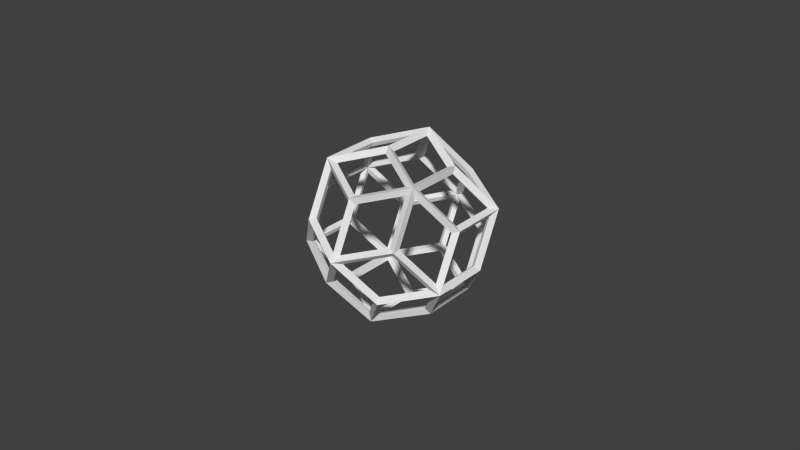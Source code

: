 # Source: rhombic_triacontahedron_wireframe.blend  (saved by Blender 2.70.0; exported with 4.5.12 LTS)
import bpy
from mathutils import Matrix  # noqa: F401  (used for matrix-valued properties, if any)

bpy.ops.wm.read_factory_settings(use_empty=True)
scene = bpy.context.scene
scene.name = 'Scene'

# ---- collections
col_collection_1 = bpy.data.collections.new('Collection 1'); scene.collection.children.link(col_collection_1)

# ---- world
world_world = bpy.data.worlds.new('World'); scene.world = world_world
world_world.color = (0.05088, 0.05088, 0.05088)
world_world.use_sun_shadow = False
world_world.sun_shadow_jitter_overblur = 0.0
world_world.cycles.sampling_method = 'MANUAL'
world_world.cycles.sample_map_resolution = 256

# ---- meshes
me_rhombic_triacontahedron = bpy.data.meshes.new('Rhombic Triacontahedron')
me_rhombic_triacontahedron.from_pydata([(0.0, 0.004874, -0.02552), (-0.015, 0.01276, -0.02065), (0.0, 0.02065, -0.01577), (0.015, 0.01276, -0.02065), (-0.015, 0.02065, -0.004874), (0.0, 0.02853, 0.0), (0.015, 0.02065, -0.004874), (0.02427, 0.004874, -0.007886), (0.02427, 0.01276, 0.007886), (0.02427, -0.01276, -0.007886), (0.015, -0.004874, -0.02065), (0.0, -0.01276, -0.02552), (-0.015, -0.004874, -0.02065), (-0.02427, -0.01276, -0.007886), (-0.02427, 0.004874, -0.007886), (-0.02427, 0.01276, 0.007886), (-0.009271, 0.02065, 0.01276), (0.009271, 0.02065, 0.01276), (0.0, 0.01276, 0.02552), (0.02427, -0.004874, 0.007886), (0.009271, -0.02065, -0.01276), (0.0, -0.02853, 0.0), (-0.009271, -0.02065, -0.01276), (-0.02427, -0.004874, 0.007886), (-0.015, 0.004874, 0.02065), (-0.015, -0.01276, 0.02065), (0.015, 0.004874, 0.02065), (0.015, -0.01276, 0.02065), (0.015, -0.02065, 0.004874), (-0.015, -0.02065, 0.004874), (0.0, -0.004874, 0.02552), (0.0, -0.02065, 0.01577)], [], [(0, 3, 10, 11), (16, 18, 17, 5), (12, 11, 22, 13), (14, 13, 23, 15), (12, 1, 0, 11), (24, 25, 30, 18), (30, 27, 26, 18), (23, 13, 29, 25), (6, 5, 17, 8), (20, 9, 28, 21), (29, 21, 31, 25), (4, 15, 16, 5), (10, 3, 7, 9), (22, 11, 20, 21), (6, 8, 7, 3), (2, 1, 4, 5), (4, 1, 14, 15), (17, 18, 26, 8), (10, 9, 20, 11), (2, 3, 0, 1), (28, 27, 31, 21), (6, 3, 2, 5), (22, 21, 29, 13), (16, 15, 24, 18), (14, 1, 12, 13), (23, 25, 24, 15), (28, 9, 19, 27), (19, 9, 7, 8), (26, 27, 19, 8), (31, 27, 30, 25)])
me_rhombic_triacontahedron.use_remesh_preserve_volume = False
me_rhombic_triacontahedron.use_remesh_preserve_attributes = False
me_rhombic_triacontahedron.use_mirror_vertex_groups = False
me_rhombic_triacontahedron.update()

# ---- objects
ob_rhombic_triacontahedron = bpy.data.objects.new('Rhombic Triacontahedron', me_rhombic_triacontahedron)

# ---- transforms, parenting, visibility, modifiers, constraints
ob_rhombic_triacontahedron.location = (0.0, 0.0, 0.0)
ob_rhombic_triacontahedron.lineart.crease_threshold = 0.0
_m = ob_rhombic_triacontahedron.modifiers.new('Wireframe', 'WIREFRAME')
_m.thickness = 0.0027

# ---- collection membership
col_collection_1.objects.link(ob_rhombic_triacontahedron)

# ---- scene / render settings (as saved in the file)
scene.frame_start = 1; scene.frame_end = 250; scene.frame_set(1)
scene.render.engine = 'BLENDER_EEVEE_NEXT'
scene.render.image_settings.compression = 90
scene.render.resolution_percentage = 50
scene.render.dither_intensity = 0.0
scene.cycles.use_denoising = False
scene.cycles.samples = 10
scene.cycles.sampling_pattern = 'TABULATED_SOBOL'
scene.cycles.light_sampling_threshold = 0.0
scene.cycles.use_adaptive_sampling = False
scene.cycles.use_light_tree = False
scene.cycles.blur_glossy = 0.0
scene.cycles.volume_bounces = 1
scene.cycles.pixel_filter_type = 'GAUSSIAN'
scene.cycles.sample_clamp_indirect = 0.0
scene.view_settings.view_transform = 'Standard'
bpy.context.view_layer.update()

# ---- added for rendering (the .blend has no active camera and no usable light): camera, sun
cam_auto = bpy.data.cameras.new('AutoCamera')
cam_auto.lens = 50.0
cam_auto.sensor_width = 36.0
cam_auto.clip_end = 1000.0
ob_auto_camera = bpy.data.objects.new('AutoCamera', cam_auto)
scene.collection.objects.link(ob_auto_camera)
ob_auto_camera.location = (0.185045, -0.222054, 0.148036)
ob_auto_camera.rotation_euler = (1.09748, -7.21219e-08, 0.694738)
scene.camera = ob_auto_camera
light_auto_sun = bpy.data.lights.new('AutoSun', 'SUN')
light_auto_sun.energy = 3.0
light_auto_sun.angle = 0.0523599
ob_auto_sun = bpy.data.objects.new('AutoSun', light_auto_sun)
scene.collection.objects.link(ob_auto_sun)
ob_auto_sun.rotation_euler = (0.872665, 0.174533, 0.523599)
bpy.context.view_layer.update()
